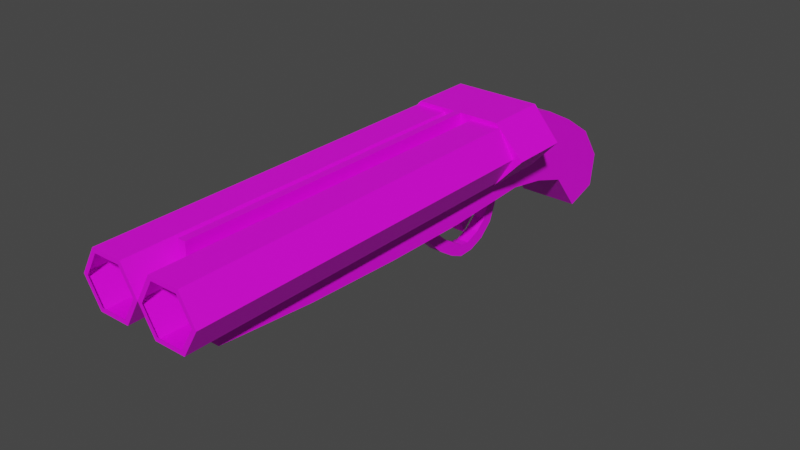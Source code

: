 # Source: db_shotgun.blend  (saved by Blender 3.4.6; exported with 4.5.12 LTS)
import bpy
from mathutils import Matrix  # noqa: F401  (used for matrix-valued properties, if any)

bpy.ops.wm.read_factory_settings(use_empty=True)
scene = bpy.context.scene
scene.name = 'Scene'

# ---- collections
col_collection = bpy.data.collections.new('Collection'); scene.collection.children.link(col_collection)

# ---- images (referenced by path relative to the original .blend; pixels are not part of the script)
import os
ASSET_DIR = os.environ.get("B2B_ASSET_DIR", "")  # directory of the original .blend (textures are referenced by path, not embedded)
HERE = os.path.dirname(os.path.abspath(__file__))  # packed textures are extracted next to this script under _unpacked/

def load_image(name, relpath, width, height, colorspace="sRGB"):
    """Load a texture the original file referenced (path relative to the .blend, or extracted next to this script)."""
    p = next((c for c in (os.path.join(HERE, relpath), os.path.join(ASSET_DIR, relpath)) if relpath and os.path.exists(c)), "")
    if p:
        img = bpy.data.images.load(p, check_existing=True)
        img.name = name
    else:  # same state as the original file: an image datablock whose file is absent (Cycles renders it pink)
        img = bpy.data.images.new(name, width, height)
        img.source = "FILE"
        img.filepath = "//" + (relpath or name)
    img.colorspace_settings.name = colorspace
    return img
img_gun_metal_png = load_image('gun metal.png', 'Textures/the grey downfall/gun metal.png', 1024, 1024, 'sRGB')
img_gun_wood_png = load_image('gun wood.png', 'Textures/the grey downfall/gun wood.png', 1024, 1024, 'sRGB')

# ---- materials (node trees are filled in below, after node groups)
mat_metal_tex = bpy.data.materials.new('metal_tex')
mat_metal_tex.use_transparent_shadow = False
mat_wood_tex = bpy.data.materials.new('wood_tex')
mat_wood_tex.use_transparent_shadow = False

# ---- material node trees
mat_metal_tex.use_nodes = True; mat_metal_tex.node_tree.nodes.clear()
_N = mat_metal_tex.node_tree.nodes; _L = mat_metal_tex.node_tree.links
n0 = _N.new('ShaderNodeBsdfPrincipled'); n0.name = 'Principled BSDF'; n0.location = (10, 300)
n0.distribution = 'GGX'
n0.subsurface_method = 'RANDOM_WALK_SKIN'
n0.inputs[3].default_value = 1.45
n0.inputs[27].default_value = (0.0, 0.0, 0.0, 1.0)
n0.inputs[28].default_value = 1.0
n1 = _N.new('ShaderNodeOutputMaterial'); n1.name = 'Material Output'; n1.location = (300, 300)
n2 = _N.new('ShaderNodeTexImage'); n2.name = 'Image Texture'; n2.location = (-280, 280)
n2.image = img_gun_metal_png
_L.new(n0.outputs[0], n1.inputs[0])
_L.new(n2.outputs[0], n0.inputs[0])
n1.is_active_output = True
mat_wood_tex.use_nodes = True; mat_wood_tex.node_tree.nodes.clear()
_N = mat_wood_tex.node_tree.nodes; _L = mat_wood_tex.node_tree.links
n0 = _N.new('ShaderNodeBsdfPrincipled'); n0.name = 'Principled BSDF'; n0.location = (10, 300)
n0.distribution = 'GGX'
n0.subsurface_method = 'RANDOM_WALK_SKIN'
n0.inputs[3].default_value = 1.45
n0.inputs[27].default_value = (0.0, 0.0, 0.0, 1.0)
n0.inputs[28].default_value = 1.0
n1 = _N.new('ShaderNodeOutputMaterial'); n1.name = 'Material Output'; n1.location = (300, 300)
n2 = _N.new('ShaderNodeTexImage'); n2.name = 'Image Texture'; n2.location = (-280, 280)
n2.image = img_gun_wood_png
_L.new(n0.outputs[0], n1.inputs[0])
_L.new(n2.outputs[0], n0.inputs[0])
n1.is_active_output = True

# ---- world
world_world = bpy.data.worlds.new('World'); scene.world = world_world
world_world.use_nodes = True; world_world.node_tree.nodes.clear()
_N = world_world.node_tree.nodes; _L = world_world.node_tree.links
n0 = _N.new('ShaderNodeOutputWorld'); n0.name = 'World Output'; n0.location = (300, 300)
n1 = _N.new('ShaderNodeBackground'); n1.name = 'Background'; n1.location = (10, 300)
n1.inputs[0].default_value = (0.05088, 0.05088, 0.05088, 1.0)
_L.new(n1.outputs[0], n0.inputs[0])
n0.is_active_output = True
world_world.color = (0.05088, 0.05088, 0.05088)
world_world.use_sun_shadow = False
world_world.sun_shadow_jitter_overblur = 0.0

# ---- meshes
me_cylinder = bpy.data.meshes.new('Cylinder')
me_cylinder.from_pydata([(0.0, 1.0, -1.0), (0.0, 1.0, 1.0), (0.866, 0.5, -1.0), (0.866, 0.5, 1.0), (0.866, -0.5, -1.0), (0.866, -0.5, 1.0), (0.0, -1.0, -1.0), (0.0, -1.0, 1.0), (-0.866, -0.5, -1.0), (-0.866, -0.5, 1.0), (-0.866, 0.5, -1.0), (-0.866, 0.5, 1.0), (3.81e-15, 0.8454, 1.0), (0.7321, 0.4227, 1.0), (0.7321, -0.4227, 1.0), (-1.04e-14, -0.8454, 1.0), (-0.7321, -0.4227, 1.0), (-0.7321, 0.4227, 1.0), (0.0, 1.0, 0.25), (0.866, 0.5, 0.25), (0.866, -0.5, 0.25), (0.0, -1.0, 0.25), (-0.866, -0.5, 0.25), (-0.866, 0.5, 0.25), (0.866, 0.5, -0.2812), (0.866, -0.5, -0.2812), (0.0, -1.0, -0.2812), (-0.866, -0.5, -0.2812), (-0.866, 0.5, -0.2812), (0.0, 1.0, -0.2812)], [], [(18, 1, 3, 19), (19, 3, 5, 20), (20, 5, 7, 21), (21, 7, 9, 22), (11, 9, 16, 17), (22, 9, 11, 23), (23, 11, 1, 18), (0, 2, 4, 6, 8, 10), (3, 1, 12, 13), (7, 5, 14, 15), (1, 11, 17, 12), (9, 7, 15, 16), (5, 3, 13, 14), (28, 23, 18, 29), (27, 22, 23, 28), (26, 21, 22, 27), (25, 20, 21, 26), (24, 19, 20, 25), (29, 18, 19, 24), (0, 29, 24, 2), (2, 24, 25, 4), (4, 25, 26, 6), (6, 26, 27, 8), (8, 27, 28, 10), (10, 28, 29, 0)])
_uv = me_cylinder.uv_layers.new(name='UVMap')
_uv.uv.foreach_set('vector', [0.2225, 0.9361, 0.2225, 0.9864, 0.1778, 0.9864, 0.1778, 0.9361, 0.1778, 0.9361, 0.1778, 0.9864, 0.133, 0.9864, 0.133, 0.9361, 0.133, 0.9361, 0.133, 0.9864, 0.0883, 0.9864, 0.0883, 0.9361, 0.2327, 0.8585, 0.2327, 0.8919, 0.203, 0.8919, 0.203, 0.8585, 0.08144, 0.819, 0.1338, 0.819, 0.1338, 0.819, 0.08144, 0.819, 0.1338, 0.7602, 0.1338, 0.819, 0.08144, 0.819, 0.08144, 0.7602, 0.1367, 0.8464, 0.1367, 0.893, 0.09526, 0.893, 0.09526, 0.8464, 0.75, 0.49, 0.9578, 0.37, 0.9578, 0.13, 0.75, 0.01, 0.5422, 0.13, 0.5422, 0.37, 0.1778, 0.9864, 0.2225, 0.9864, 0.2225, 0.9864, 0.1778, 0.9864, 0.0883, 0.9864, 0.133, 0.9864, 0.133, 0.9864, 0.0883, 0.9864, 0.09526, 0.893, 0.1367, 0.893, 0.1374, 0.8459, 0.0973, 0.8459, 0.203, 0.8919, 0.2327, 0.8919, 0.2327, 0.8919, 0.203, 0.8919, 0.133, 0.9864, 0.1778, 0.9864, 0.1778, 0.9864, 0.133, 0.9864, 0.1551, 0.6145, 0.1551, 0.6666, 0.08971, 0.6666, 0.08971, 0.6145, 0.1699, 0.5304, 0.1699, 0.5815, 0.1057, 0.5815, 0.1057, 0.5304, 0.2044, 0.6222, 0.2044, 0.674, 0.1394, 0.674, 0.1394, 0.6222, 0.1698, 0.6975, 0.1698, 0.7384, 0.1185, 0.7384, 0.1185, 0.6975, 0.8333, 0.6797, 0.8333, 0.8125, 0.6667, 0.8125, 0.6667, 0.6797, 0.174, 0.6947, 0.174, 0.7356, 0.1227, 0.7356, 0.1227, 0.6947, 1.0, 0.5, 1.0, 0.6797, 0.8333, 0.6797, 0.8333, 0.5, 0.8333, 0.5, 0.8333, 0.6797, 0.6667, 0.6797, 0.6667, 0.5, 0.1777, 0.44, 0.1777, 0.495, 0.1497, 0.4865, 0.163, 0.4616, 0.1921, 0.3665, 0.1921, 0.406, 0.1554, 0.406, 0.1554, 0.3665, 0.1856, 0.268, 0.1856, 0.3167, 0.1405, 0.3167, 0.1405, 0.268, 0.1281, 0.3419, 0.1281, 0.4026, 0.07189, 0.4026, 0.07189, 0.3419])
me_cylinder.materials.append(mat_metal_tex)
me_cylinder.update()
me_cylinder_002 = bpy.data.meshes.new('Cylinder.002')
me_cylinder_002.from_pydata([(0.0, 1.0, -1.0), (0.0, 1.0, 1.0), (0.866, 0.5, -1.0), (0.866, 0.5, 1.0), (0.866, -0.5, -1.0), (0.866, -0.5, 1.0), (0.0, -1.0, -1.0), (0.0, -1.0, 1.0), (-0.866, -0.5, -1.0), (-0.866, -0.5, 1.0), (-0.866, 0.5, -1.0), (-0.866, 0.5, 1.0), (3.81e-15, 0.8454, 1.0), (0.7321, 0.4227, 1.0), (0.7321, -0.4227, 1.0), (-1.04e-14, -0.8454, 1.0), (-0.7321, -0.4227, 1.0), (-0.7321, 0.4227, 1.0), (0.0, 1.0, 0.25), (0.866, 0.5, 0.25), (0.866, -0.5, 0.25), (0.0, -1.0, 0.25), (-0.866, -0.5, 0.25), (-0.866, 0.5, 0.25), (0.866, 0.5, -0.2812), (0.866, -0.5, -0.2812), (0.0, -1.0, -0.2812), (-0.866, -0.5, -0.2812), (-0.866, 0.5, -0.2812), (0.0, 1.0, -0.2812)], [], [(18, 1, 3, 19), (19, 3, 5, 20), (20, 5, 7, 21), (21, 7, 9, 22), (11, 9, 16, 17), (22, 9, 11, 23), (23, 11, 1, 18), (0, 2, 4, 6, 8, 10), (3, 1, 12, 13), (7, 5, 14, 15), (1, 11, 17, 12), (9, 7, 15, 16), (5, 3, 13, 14), (28, 23, 18, 29), (27, 22, 23, 28), (26, 21, 22, 27), (25, 20, 21, 26), (24, 19, 20, 25), (29, 18, 19, 24), (0, 29, 24, 2), (2, 24, 25, 4), (4, 25, 26, 6), (6, 26, 27, 8), (8, 27, 28, 10), (10, 28, 29, 0)])
_uv = me_cylinder_002.uv_layers.new(name='UVMap')
_uv.uv.foreach_set('vector', [0.1196, 0.987, 0.1176, 0.951, 0.1998, 0.9509, 0.1724, 0.9832, 0.1724, 0.9832, 0.1998, 0.9509, 0.1974, 0.9679, 0.1727, 0.9338, 0.1727, 0.9338, 0.1974, 0.9679, 0.1137, 0.9663, 0.123, 0.9344, 0.2261, 0.847, 0.2233, 0.8758, 0.1941, 0.8599, 0.1996, 0.8355, 0.1573, 0.7564, 0.1572, 0.8127, 0.1466, 0.8099, 0.147, 0.7585, 0.1928, 0.8147, 0.1572, 0.8127, 0.1573, 0.7564, 0.1906, 0.7587, 0.09304, 0.8935, 0.06589, 0.8573, 0.1569, 0.8582, 0.1465, 0.8921, 0.4011, 0.5209, 0.4259, 0.4873, 0.457, 0.4761, 0.4899, 0.4786, 0.4711, 0.5057, 0.4428, 0.5228, 0.1998, 0.9509, 0.1176, 0.951, 0.1149, 0.9318, 0.2144, 0.9325, 0.1137, 0.9663, 0.1974, 0.9679, 0.2116, 0.9866, 0.1097, 0.9849, 0.1569, 0.8582, 0.06589, 0.8573, 0.05061, 0.8374, 0.1611, 0.8385, 0.1941, 0.8599, 0.2233, 0.8758, 0.2227, 0.8919, 0.1913, 0.8734, 0.1974, 0.9679, 0.1998, 0.9509, 0.2144, 0.9325, 0.2116, 0.9866, 0.1097, 0.6698, 0.07449, 0.618, 0.176, 0.6239, 0.1607, 0.6683, 0.2277, 0.5797, 0.1842, 0.5816, 0.1818, 0.5226, 0.2276, 0.5212, 0.2298, 0.6107, 0.2331, 0.6623, 0.1227, 0.6637, 0.1637, 0.6182, 0.1566, 0.6994, 0.1806, 0.7348, 0.1105, 0.7316, 0.1203, 0.7004, 0.5645, 0.4193, 0.667, 0.369, 0.6801, 0.6246, 0.5853, 0.5615, 0.1147, 0.7369, 0.1141, 0.7009, 0.1885, 0.7048, 0.16, 0.7335, 0.1252, 0.4695, 0.1449, 0.4418, 0.1588, 0.4669, 0.1347, 0.4567, 0.4259, 0.4873, 0.5645, 0.4193, 0.5853, 0.5615, 0.457, 0.4761, 0.1466, 0.4524, 0.1699, 0.4765, 0.1507, 0.4954, 0.1592, 0.4534, 0.1898, 0.3617, 0.1865, 0.3958, 0.1548, 0.383, 0.1857, 0.3677, 0.223, 0.2695, 0.1848, 0.2884, 0.18, 0.2506, 0.2153, 0.2742, 0.1795, 0.3715, 0.1509, 0.3524, 0.1745, 0.337, 0.1703, 0.3711])
me_cylinder_002.materials.append(mat_metal_tex)
me_cylinder_002.update()
me_cylinder_003 = bpy.data.meshes.new('Cylinder.003')
me_cylinder_003.from_pydata([(0.0, 0.8262, -0.9401), (0.0, 0.8262, 0.9401), (0.866, 0.5, -1.0), (0.866, 0.5, 1.0), (0.866, -0.5, -1.0), (0.866, -0.5, 1.0), (8.47e-22, -0.8262, -0.9617), (0.0, -0.8262, 0.9617), (-0.866, -0.5, -1.0), (-0.866, -0.5, 1.0), (-0.866, 0.5, -1.0), (-0.866, 0.5, 1.0)], [], [(0, 1, 3, 2), (2, 3, 5, 4), (4, 5, 7, 6), (6, 7, 9, 8), (3, 1, 11, 9, 7, 5), (8, 9, 11, 10), (10, 11, 1, 0), (0, 2, 4, 6, 8, 10)])
_uv = me_cylinder_003.uv_layers.new(name='UVMap')
_uv.uv.foreach_set('vector', [0.07998, 0.8976, 0.07998, 0.7564, 0.127, 0.7564, 0.127, 0.8976, 0.127, 0.8976, 0.127, 0.7564, 0.08071, 0.7564, 0.08071, 0.8976, 0.08071, 0.8976, 0.08071, 0.7564, 0.1267, 0.7571, 0.1267, 0.8982, 0.1267, 0.8982, 0.1267, 0.7571, 0.08034, 0.7571, 0.08034, 0.8982, 0.2589, 0.3012, 0.2312, 0.3171, 0.2036, 0.3012, 0.2036, 0.2692, 0.2312, 0.2532, 0.2589, 0.2692, 0.08034, 0.8982, 0.08034, 0.7571, 0.1267, 0.7564, 0.1267, 0.8976, 0.1267, 0.8976, 0.1267, 0.7564, 0.0807, 0.7571, 0.0807, 0.8982, 0.2309, 0.3166, 0.258, 0.3009, 0.258, 0.2695, 0.2309, 0.2538, 0.2037, 0.2695, 0.2037, 0.3009])
me_cylinder_003.materials.append(mat_metal_tex)
me_cylinder_003.update()
me_cube_001 = bpy.data.meshes.new('Cube.001')
me_cube_001.from_pydata([(-1.0, -4.607, -1.0), (-0.1214, -4.607, 0.2816), (-1.0, 7.688, -1.613), (-0.1214, 5.926, 0.2816), (1.0, -4.607, -1.0), (0.1214, -4.607, 0.2816), (1.0, 7.688, -1.613), (0.1214, 5.926, 0.2816), (-1.0, 1.753, -1.817), (-0.1214, 1.753, 0.2816), (1.0, 1.753, -1.817), (0.1214, 1.753, 0.2816), (-0.1214, 4.721, 0.2816), (1.0, 4.721, -1.885), (-1.0, 4.721, -1.885), (0.1214, 4.721, 0.2816), (1.0, 9.034, -2.089), (1.0, 10.63, 1.136), (-1.0, 9.034, -2.089), (-1.0, 10.63, 1.136), (-1.0, 7.688, 3.656), (1.0, 7.688, 3.656), (1.0, 9.408, 2.43), (-1.0, 9.408, 2.43), (1.0, 11.27, -5.465), (1.0, 12.52, -2.57), (-1.0, 11.27, -5.465), (-1.0, 12.52, -2.57), (1.0, -4.607, 0.256), (1.0, 7.688, 0.256), (-1.0, 7.688, 0.256), (-1.0, -4.607, 0.256), (-1.0, 1.753, 0.256), (1.0, 1.753, 0.256), (1.0, 10.93, -2.198), (-1.0, 10.93, -2.198), (-1.0, 10.25, -2.894), (-1.0, 11.78, -0.4056), (1.0, 11.78, -0.4056), (1.0, 10.25, -2.894), (1.0, 12.37, -4.774), (-1.0, 12.37, -4.774), (1.0, 9.681, -0.6806), (-1.0, 9.681, -0.6806), (-1.0, 4.721, 0.256), (1.0, 4.721, 0.256), (-1.0, -1.427, -1.544), (0.1214, -1.427, 0.2816), (-0.1214, -1.427, 0.2816), (1.0, -1.427, -1.544), (1.0, -1.427, 0.256), (-1.0, -1.427, 0.256), (-0.1214, -4.607, 3.992), (-0.1214, 5.926, 3.992), (0.1214, -4.607, 3.992), (0.1214, 5.926, 3.992), (-0.1214, 1.753, 3.992), (0.1214, 1.753, 3.992), (-0.1214, 4.721, 3.992), (0.1214, 4.721, 3.992), (0.1214, -1.427, 3.992), (-0.1214, -1.427, 3.992), (-0.1214, 4.721, 0.5341), (-0.1214, 1.753, 0.5341), (-0.1214, -1.427, 0.5341), (0.1214, 1.753, 0.5341), (0.1214, -1.427, 0.5341), (0.1214, -4.607, 0.5341), (-0.1214, -4.607, 0.5341), (0.1214, 4.721, 0.5341), (-0.1214, 5.926, 0.5341), (0.1214, 5.926, 0.5341), (1.0, 7.899, 0.7089), (-1.0, 7.899, 0.7089)], [], [(44, 12, 3, 30), (50, 47, 5, 28), (28, 5, 1, 31), (46, 49, 4, 0), (68, 67, 54, 52), (66, 65, 57, 60), (14, 13, 10, 8), (45, 15, 11, 33), (51, 48, 9, 32), (29, 7, 15, 45), (2, 6, 13, 14), (62, 63, 56, 58), (32, 9, 12, 44), (30, 3, 73, 19, 43), (17, 19, 23, 22), (6, 2, 18, 16), (29, 6, 16, 42), (20, 21, 22, 23), (19, 73, 3, 20, 23), (7, 72, 17, 22, 21), (3, 7, 21, 20), (34, 39, 24, 40), (37, 38, 25, 27), (39, 36, 26, 24), (35, 37, 27, 41), (2, 30, 43, 18), (36, 35, 41, 26), (7, 29, 42, 17, 72), (38, 34, 40, 25), (19, 17, 38, 37), (18, 43, 35, 36), (16, 18, 36, 39), (43, 19, 37, 35), (17, 42, 34, 38), (4, 28, 31, 0), (14, 44, 30, 2), (49, 50, 28, 4), (13, 45, 33, 10), (8, 32, 44, 14), (46, 51, 32, 8), (6, 29, 45, 13), (42, 16, 39, 34), (41, 40, 24, 26), (25, 40, 41, 27), (0, 31, 51, 46), (10, 33, 50, 49), (31, 1, 48, 51), (63, 64, 61, 56), (8, 10, 49, 46), (33, 11, 47, 50), (60, 61, 52, 54), (59, 58, 56, 57), (55, 53, 58, 59), (57, 56, 61, 60), (67, 66, 60, 54), (65, 69, 59, 57), (64, 68, 52, 61), (71, 70, 53, 55), (70, 62, 58, 53), (69, 71, 55, 59), (15, 7, 71, 69), (3, 12, 62, 70), (7, 3, 70, 71), (48, 1, 68, 64), (11, 15, 69, 65), (5, 47, 66, 67), (9, 48, 64, 63), (12, 9, 63, 62), (47, 11, 65, 66), (1, 5, 67, 68)])
me_cube_001.polygons.foreach_set('material_index', [0, 0, 0, 1, 0, 0, 0, 0, 0, 0, 0, 0, 0, 1, 1, 1, 1, 1, 1, 1, 0, 1, 1, 1, 1, 1, 1, 1, 1, 1, 1, 1, 1, 1, 1, 0, 1, 0, 0, 1, 0, 1, 1, 1, 1, 1, 0, 0, 1, 0, 0, 0, 0, 0, 0, 0, 0, 0, 0, 0, 0, 0, 0, 0, 0, 0, 0, 0, 0, 0])
_uv = me_cube_001.uv_layers.new(name='UVMap')
_uv.uv.foreach_set('vector', [0.375, 0.8353, 0.25, 0.8353, 0.25, 0.75, 0.375, 0.75, 0.375, 0.2897, 0.25, 0.2897, 0.25, 0.25, 0.375, 0.25, 0.375, 0.25, 0.25, 0.25, 0.25, 8.655e-05, 0.375, 8.655e-05, 0.435, 0.586, 0.185, 0.586, 0.185, 0.5464, 0.435, 0.5464, 0.3564, 0.7708, 0.2928, 0.7723, 0.2928, 0.7723, 0.3564, 0.7708, 0.3852, 0.5311, 0.3852, 0.5707, 0.3852, 0.5707, 0.3852, 0.5311, 0.75, 0.4146, 0.5, 0.4146, 0.5, 0.3293, 0.75, 0.3293, 0.375, 0.4146, 0.25, 0.4146, 0.25, 0.3293, 0.375, 0.3293, 0.375, 0.9603, 0.25, 0.9603, 0.25, 0.9207, 0.375, 0.9207, 0.375, 0.5, 0.25, 0.5, 0.25, 0.4146, 0.375, 0.4146, 0.75, 0.5, 0.5, 0.5, 0.5, 0.4146, 0.75, 0.4146, 0.296, 0.2674, 0.296, 0.301, 0.296, 0.301, 0.296, 0.2674, 0.375, 0.9207, 0.25, 0.9207, 0.25, 0.8353, 0.375, 0.8353, 0.442, 0.9051, 0.3714, 0.9471, 0.2402, 0.9308, 0.2402, 0.9308, 0.3731, 0.8375, 0.571, 0.7851, 0.571, 0.9742, 0.4741, 0.9756, 0.4741, 0.7861, 0.5772, 0.433, 0.5818, 0.6195, 0.5145, 0.5861, 0.5128, 0.461, 0.6015, 0.3486, 0.5772, 0.433, 0.5128, 0.461, 0.4672, 0.3456, 0.3102, 0.9686, 0.3103, 0.7789, 0.4229, 0.7791, 0.4229, 0.9686, 0.2402, 0.9308, 0.2402, 0.9308, 0.3714, 0.9471, 0.2402, 0.9308, 0.2402, 0.9308, 0.25, 0.5, 0.25, 0.5, 0.25, 0.5, 0.25, 0.5, 0.25, 0.5, 8.661e-05, 0.5, 0.25, 0.5, 0.25, 0.5, 8.661e-05, 0.5, 0.4678, 0.4802, 0.4784, 0.4938, 0.4673, 0.5188, 0.4672, 0.5194, 0.4027, 0.5605, 0.4037, 0.4866, 0.433, 0.5164, 0.4315, 0.534, 0.4784, 0.4938, 0.4785, 0.5472, 0.4675, 0.5191, 0.4673, 0.5188, 0.4421, 0.5662, 0.4027, 0.5605, 0.4315, 0.534, 0.4426, 0.5241, 0.5818, 0.6195, 0.5995, 0.741, 0.4676, 0.6981, 0.5145, 0.5861, 0.4785, 0.5472, 0.467, 0.5616, 0.4675, 0.5194, 0.4675, 0.5191, 0.25, 0.5, 0.375, 0.5, 0.375, 0.5, 0.25, 0.5, 0.25, 0.5, 0.4037, 0.4866, 0.4429, 0.4848, 0.4423, 0.5241, 0.433, 0.5164, 0.334, 0.6142, 0.3271, 0.4255, 0.4037, 0.4866, 0.4027, 0.5605, 0.5145, 0.5861, 0.4676, 0.6981, 0.467, 0.5616, 0.4785, 0.5472, 0.5128, 0.461, 0.5145, 0.5861, 0.4785, 0.5472, 0.4784, 0.4938, 0.4427, 0.7027, 0.334, 0.6142, 0.4027, 0.5605, 0.4421, 0.5662, 0.3271, 0.4255, 0.4423, 0.3503, 0.4429, 0.4848, 0.4037, 0.4866, 0.294, 0.663, 0.169, 0.663, 0.169, 0.4131, 0.294, 0.4131, 0.5, 0.8353, 0.375, 0.8353, 0.375, 0.75, 0.5, 0.75, 0.185, 0.586, 0.06004, 0.586, 0.06004, 0.5464, 0.185, 0.5464, 0.5, 0.4146, 0.375, 0.4146, 0.375, 0.3293, 0.5, 0.3293, 0.466, 0.8968, 0.3757, 0.8968, 0.3757, 0.8351, 0.466, 0.8351, 0.3189, 0.8436, 0.1939, 0.8436, 0.1939, 0.804, 0.3189, 0.804, 0.5, 0.5, 0.375, 0.5, 0.375, 0.4452, 0.5, 0.4452, 0.4672, 0.3456, 0.5128, 0.461, 0.4784, 0.4938, 0.4678, 0.4802, 0.4426, 0.5241, 0.4423, 0.5241, 0.4424, 0.5234, 0.4426, 0.5237, 0.433, 0.5164, 0.4423, 0.5241, 0.4426, 0.5241, 0.4315, 0.534, 0.3189, 0.8833, 0.1939, 0.8833, 0.1939, 0.8436, 0.3189, 0.8436, 0.185, 0.6256, 0.06004, 0.6256, 0.06004, 0.586, 0.185, 0.586, 0.375, 0.9999, 0.25, 0.9999, 0.25, 0.9603, 0.375, 0.9603, 0.1227, 0.5238, 0.1227, 0.5635, 0.1227, 0.5635, 0.1227, 0.5238, 0.435, 0.6256, 0.185, 0.6256, 0.185, 0.586, 0.435, 0.586, 0.375, 0.3293, 0.25, 0.3293, 0.25, 0.2897, 0.375, 0.2897, 0.2928, 0.8119, 0.04279, 0.8119, 0.04279, 0.7723, 0.2928, 0.7723, 0.2726, 0.3149, 0.09433, 0.3149, 0.09433, 0.254, 0.2726, 0.254, 0.2717, 0.3036, 0.1333, 0.3036, 0.1333, 0.2564, 0.2717, 0.2564, 0.3852, 0.5707, 0.1353, 0.5707, 0.1353, 0.5311, 0.3852, 0.5311, 0.2928, 0.7723, 0.2928, 0.8119, 0.2928, 0.8119, 0.2928, 0.7723, 0.2726, 0.254, 0.2726, 0.3149, 0.2726, 0.3149, 0.2726, 0.254, 0.05838, 0.7696, 0.05838, 0.8092, 0.05838, 0.8092, 0.05838, 0.7696, 0.25, 0.5, 8.661e-05, 0.5, 8.661e-05, 0.5, 0.25, 0.5, 0.1969, 0.3335, 0.1969, 0.4189, 0.1969, 0.4189, 0.1969, 0.3335, 0.1779, 0.3341, 0.1779, 0.4195, 0.1779, 0.4195, 0.1779, 0.3341, 0.25, 0.4146, 0.25, 0.5, 0.25, 0.5, 0.25, 0.4146, 0.25, 0.75, 0.25, 0.8353, 0.25, 0.8353, 0.25, 0.75, 0.25, 0.5, 8.661e-05, 0.5, 8.661e-05, 0.5, 0.25, 0.5, 0.25, 0.9603, 0.25, 0.9999, 0.25, 0.9999, 0.25, 0.9603, 0.25, 0.3293, 0.25, 0.4146, 0.25, 0.4146, 0.25, 0.3293, 0.25, 0.25, 0.25, 0.2897, 0.25, 0.2897, 0.25, 0.25, 0.25, 0.9207, 0.25, 0.9603, 0.25, 0.9603, 0.25, 0.9207, 0.25, 0.8353, 0.25, 0.9207, 0.25, 0.9207, 0.25, 0.8353, 0.25, 0.2897, 0.25, 0.3293, 0.25, 0.3293, 0.25, 0.2897, 0.25, 8.655e-05, 0.25, 0.25, 0.25, 0.25, 0.25, 8.655e-05])
me_cube_001.materials.append(mat_metal_tex)
me_cube_001.materials.append(mat_wood_tex)
me_cube_001.update()
me_cube = bpy.data.meshes.new('Cube')
me_cube.from_pydata([(-1.0, -0.9892, -5.462), (-1.0, -0.9941, -3.462), (1.0, -0.9892, -5.462), (1.0, -0.9941, -3.462), (-1.0, 0.02605, -5.387), (-1.0, -0.06264, -3.411), (1.0, 0.02605, -5.387), (1.0, -0.06264, -3.411), (-1.0, 0.7552, -4.895), (-1.0, 0.4406, -3.226), (1.0, 0.7552, -4.895), (1.0, 0.4406, -3.226), (-1.0, 1.367, -3.271), (-1.0, 0.8374, -2.522), (1.0, 1.367, -3.271), (1.0, 0.8374, -2.522), (-1.0, 1.813, -0.9459), (-1.0, 1.275, -0.2702), (1.0, 1.813, -0.9459), (1.0, 1.275, -0.2702), (1.0, 1.02, 7.058), (1.0, 1.51, 8.083), (-1.0, 1.02, 7.058), (-1.0, 1.51, 8.083), (-1.0, 1.823, 4.976), (-1.0, 1.263, 4.57), (1.0, 1.823, 4.976), (1.0, 1.263, 4.57), (1.0, 1.434, 1.993), (1.0, 2.005, 1.945), (-1.0, 1.434, 1.993), (-1.0, 2.005, 1.945), (1.0, 0.8265, 8.386), (1.0, 1.317, 9.411), (-1.0, 0.8265, 8.386), (-1.0, 1.317, 9.411), (-1.0, -2.315, -4.762), (-1.0, -2.025, -3.039), (1.0, -2.315, -4.762), (1.0, -2.025, -3.039), (-1.0, -3.754, -3.764), (-1.0, -3.291, -2.593), (1.0, -3.754, -3.764), (1.0, -3.291, -2.593)], [], [(1, 3, 7, 5), (7, 6, 10, 11), (0, 1, 5, 4), (3, 2, 6, 7), (2, 0, 4, 6), (9, 11, 15, 13), (6, 4, 8, 10), (5, 7, 11, 9), (4, 5, 9, 8), (13, 15, 19, 17), (8, 9, 13, 12), (11, 10, 14, 15), (10, 8, 12, 14), (28, 29, 26, 27), (12, 13, 17, 16), (15, 14, 18, 19), (14, 12, 16, 18), (24, 25, 22, 23), (25, 27, 20, 22), (30, 28, 27, 25), (26, 24, 23, 21), (19, 18, 29, 28), (27, 26, 21, 20), (20, 21, 33, 32), (31, 30, 25, 24), (17, 19, 28, 30), (29, 31, 24, 26), (16, 17, 30, 31), (18, 16, 31, 29), (23, 22, 34, 35), (21, 23, 35, 33), (22, 20, 32, 34), (2, 3, 39, 38), (0, 2, 38, 36), (3, 1, 37, 39), (1, 0, 36, 37), (38, 39, 43, 42), (36, 38, 42, 40), (39, 37, 41, 43), (37, 36, 40, 41)])
_uv = me_cube.uv_layers.new(name='UVMap')
_uv.uv.foreach_set('vector', [0.875, 0.5, 0.625, 0.5, 0.625, 0.5, 0.875, 0.5, 0.625, 0.5, 0.375, 0.5, 0.375, 0.5, 0.625, 0.5, 0.375, 0.25, 0.625, 0.25, 0.625, 0.25, 0.375, 0.25, 0.625, 0.5, 0.375, 0.5, 0.375, 0.5, 0.625, 0.5, 0.375, 0.5, 0.125, 0.5, 0.125, 0.5, 0.375, 0.5, 0.875, 0.5, 0.625, 0.5, 0.625, 0.5, 0.875, 0.5, 0.375, 0.5, 0.125, 0.5, 0.125, 0.5, 0.375, 0.5, 0.875, 0.5, 0.625, 0.5, 0.625, 0.5, 0.875, 0.5, 0.375, 0.25, 0.625, 0.25, 0.625, 0.25, 0.375, 0.25, 0.875, 0.5, 0.625, 0.5, 0.625, 0.5, 0.875, 0.5, 0.375, 0.25, 0.625, 0.25, 0.625, 0.25, 0.375, 0.25, 0.625, 0.5, 0.375, 0.5, 0.375, 0.5, 0.625, 0.5, 0.375, 0.5, 0.125, 0.5, 0.125, 0.5, 0.375, 0.5, 0.625, 0.5, 0.375, 0.5, 0.375, 0.5, 0.625, 0.5, 0.375, 0.25, 0.625, 0.25, 0.625, 0.25, 0.375, 0.25, 0.625, 0.5, 0.375, 0.5, 0.375, 0.5, 0.625, 0.5, 0.375, 0.5, 0.125, 0.5, 0.125, 0.5, 0.375, 0.5, 0.375, 0.25, 0.625, 0.25, 0.625, 0.25, 0.375, 0.25, 0.875, 0.5, 0.625, 0.5, 0.625, 0.5, 0.875, 0.5, 0.875, 0.5, 0.625, 0.5, 0.625, 0.5, 0.875, 0.5, 0.375, 0.5, 0.125, 0.5, 0.125, 0.5, 0.375, 0.5, 0.625, 0.5, 0.375, 0.5, 0.375, 0.5, 0.625, 0.5, 0.625, 0.5, 0.375, 0.5, 0.375, 0.5, 0.625, 0.5, 0.625, 0.5, 0.375, 0.5, 0.375, 0.5, 0.625, 0.5, 0.375, 0.25, 0.625, 0.25, 0.625, 0.25, 0.375, 0.25, 0.875, 0.5, 0.625, 0.5, 0.625, 0.5, 0.875, 0.5, 0.375, 0.5, 0.125, 0.5, 0.125, 0.5, 0.375, 0.5, 0.375, 0.25, 0.625, 0.25, 0.625, 0.25, 0.375, 0.25, 0.375, 0.5, 0.125, 0.5, 0.125, 0.5, 0.375, 0.5, 0.375, 0.25, 0.625, 0.25, 0.625, 0.25, 0.375, 0.25, 0.375, 0.5, 0.125, 0.5, 0.125, 0.5, 0.375, 0.5, 0.875, 0.5, 0.625, 0.5, 0.625, 0.5, 0.875, 0.5, 0.375, 0.5, 0.625, 0.5, 0.625, 0.5, 0.375, 0.5, 0.125, 0.5, 0.375, 0.5, 0.375, 0.5, 0.125, 0.5, 0.625, 0.5, 0.875, 0.5, 0.875, 0.5, 0.625, 0.5, 0.625, 0.25, 0.375, 0.25, 0.375, 0.25, 0.625, 0.25, 0.375, 0.5, 0.625, 0.5, 0.625, 0.5, 0.375, 0.5, 0.125, 0.5, 0.375, 0.5, 0.375, 0.5, 0.125, 0.5, 0.625, 0.5, 0.875, 0.5, 0.875, 0.5, 0.625, 0.5, 0.625, 0.25, 0.375, 0.25, 0.375, 0.25, 0.625, 0.25])
me_cube.materials.append(mat_metal_tex)
me_cube.update()
me_cube_002 = bpy.data.meshes.new('Cube.002')
me_cube_002.from_pydata([(-1.0, -0.8342, -1.016), (-1.0, -1.152, 0.8209), (-1.0, 1.165, -0.956), (-1.0, 0.8209, 1.152), (1.0, -0.8342, -1.016), (1.0, -1.152, 0.8209), (1.0, 1.165, -0.956), (1.0, 0.8209, 1.152), (-1.0, -0.6383, -3.532), (-1.0, 1.15, -4.428), (1.0, -0.6383, -3.532), (1.0, 1.15, -4.428), (-1.0, -1.291, -5.179), (-1.0, -0.2553, -6.89), (1.0, -1.291, -5.179), (1.0, -0.2553, -6.89)], [], [(0, 1, 3, 2), (2, 3, 7, 6), (6, 7, 5, 4), (4, 5, 1, 0), (6, 4, 10, 11), (7, 3, 1, 5), (9, 11, 15, 13), (4, 0, 8, 10), (2, 6, 11, 9), (0, 2, 9, 8), (13, 15, 14, 12), (11, 10, 14, 15), (8, 9, 13, 12), (10, 8, 12, 14)])
_uv = me_cube_002.uv_layers.new(name='UVMap')
_uv.uv.foreach_set('vector', [0.4492, 0.7566, 0.5341, 0.7566, 0.5348, 0.812, 0.4499, 0.812, 0.4499, 0.812, 0.5348, 0.812, 0.5348, 0.7561, 0.4499, 0.7561, 0.4499, 0.7561, 0.5348, 0.7561, 0.5348, 0.8124, 0.4499, 0.8124, 0.4499, 0.8124, 0.5348, 0.8124, 0.5352, 0.7557, 0.4503, 0.7557, 0.4499, 0.7561, 0.4499, 0.8124, 0.4499, 0.8124, 0.4499, 0.7561, 0.5348, 0.7561, 0.4496, 0.7557, 0.4496, 0.812, 0.5348, 0.8124, 0.4499, 0.812, 0.4499, 0.7561, 0.4499, 0.7561, 0.4499, 0.812, 0.4499, 0.8124, 0.4503, 0.7557, 0.4503, 0.7557, 0.4499, 0.8124, 0.4499, 0.812, 0.4499, 0.7561, 0.4499, 0.7561, 0.4499, 0.812, 0.4492, 0.7566, 0.4499, 0.812, 0.4499, 0.812, 0.4492, 0.7566, 0.5348, 0.7566, 0.4499, 0.7561, 0.4499, 0.8124, 0.5348, 0.8128, 0.4499, 0.7561, 0.4499, 0.8124, 0.4499, 0.8124, 0.4499, 0.7561, 0.4492, 0.7566, 0.4499, 0.812, 0.4499, 0.812, 0.4492, 0.7566, 0.4499, 0.8124, 0.4503, 0.7557, 0.4503, 0.7557, 0.4499, 0.8124])
me_cube_002.materials.append(mat_metal_tex)
me_cube_002.update()

# ---- objects
ob_barrel_r = bpy.data.objects.new('barrel_r', me_cylinder)
ob_barrel_l = bpy.data.objects.new('barrel_l', me_cylinder_002)
ob_cylinder = bpy.data.objects.new('Cylinder', me_cylinder_003)
ob_cube = bpy.data.objects.new('Cube', me_cube_001)
ob_cube_001 = bpy.data.objects.new('Cube.001', me_cube)
ob_cube_002 = bpy.data.objects.new('Cube.002', me_cube_002)

# ---- transforms, parenting, visibility, modifiers, constraints
ob_barrel_r.location = (1.0, 0.0, 0.0)
ob_barrel_r.rotation_euler = (1.571, 1.571, 0.0)
ob_barrel_r.scale = (1.0, 1.0, 6.0)
ob_barrel_l.location = (-1.0, 0.0, 0.0)
ob_barrel_l.rotation_euler = (1.571, 1.571, 0.0)
ob_barrel_l.scale = (1.0, 1.0, 6.0)
ob_cylinder.location = (0.0, 6.919, 0.0)
ob_cylinder.rotation_euler = (1.571, 1.571, 0.0)
ob_cylinder.scale = (1.15, 2.792, 1.0)
ob_cube.location = (0.0, 0.0, -1.0)
ob_cube.scale = (1.0, 1.0, 0.5)
ob_cube_001.location = (-6.058e-16, 6.149, -2.728)
ob_cube_001.rotation_euler = (-0.6037, -1.261e-16, 3.925e-17)
ob_cube_001.scale = (0.2, 0.7, 0.2)
ob_cube_002.location = (3.542e-16, 6.584, -1.71)
ob_cube_002.rotation_euler = (-0.3179, -6.94e-17, 1.112e-17)
ob_cube_002.scale = (0.2, 0.2, 0.2)

# ---- collection membership
col_collection.objects.link(ob_barrel_r)
col_collection.objects.link(ob_barrel_l)
col_collection.objects.link(ob_cylinder)
col_collection.objects.link(ob_cube)
col_collection.objects.link(ob_cube_001)
col_collection.objects.link(ob_cube_002)

# ---- scene / render settings (as saved in the file)
scene.frame_start = 1; scene.frame_end = 250; scene.frame_set(1)
scene.render.engine = 'BLENDER_EEVEE_NEXT'
scene.cycles.sampling_pattern = 'TABULATED_SOBOL'
scene.cycles.use_light_tree = False
scene.view_settings.view_transform = 'Filmic'
bpy.context.view_layer.update()

# ---- added for rendering (the .blend has no active camera and no usable light): camera, sun
cam_auto = bpy.data.cameras.new('AutoCamera')
cam_auto.lens = 50.0
cam_auto.sensor_width = 36.0
cam_auto.clip_end = 1000.0
ob_auto_camera = bpy.data.objects.new('AutoCamera', cam_auto)
scene.collection.objects.link(ob_auto_camera)
ob_auto_camera.location = (18.3607, -18.7709, 12.9743)
ob_auto_camera.rotation_euler = (1.09748, -7.21219e-08, 0.694738)
scene.camera = ob_auto_camera
light_auto_sun = bpy.data.lights.new('AutoSun', 'SUN')
light_auto_sun.energy = 3.0
light_auto_sun.angle = 0.0523599
ob_auto_sun = bpy.data.objects.new('AutoSun', light_auto_sun)
scene.collection.objects.link(ob_auto_sun)
ob_auto_sun.rotation_euler = (0.872665, 0.174533, 0.523599)
bpy.context.view_layer.update()
